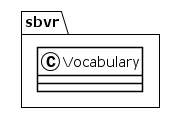

The diagram above was rendered by PlantUML. Its source (embedded in the PNG):
@startuml
!theme plain
package sbvr {
class Vocabulary {
}
}
@enduml